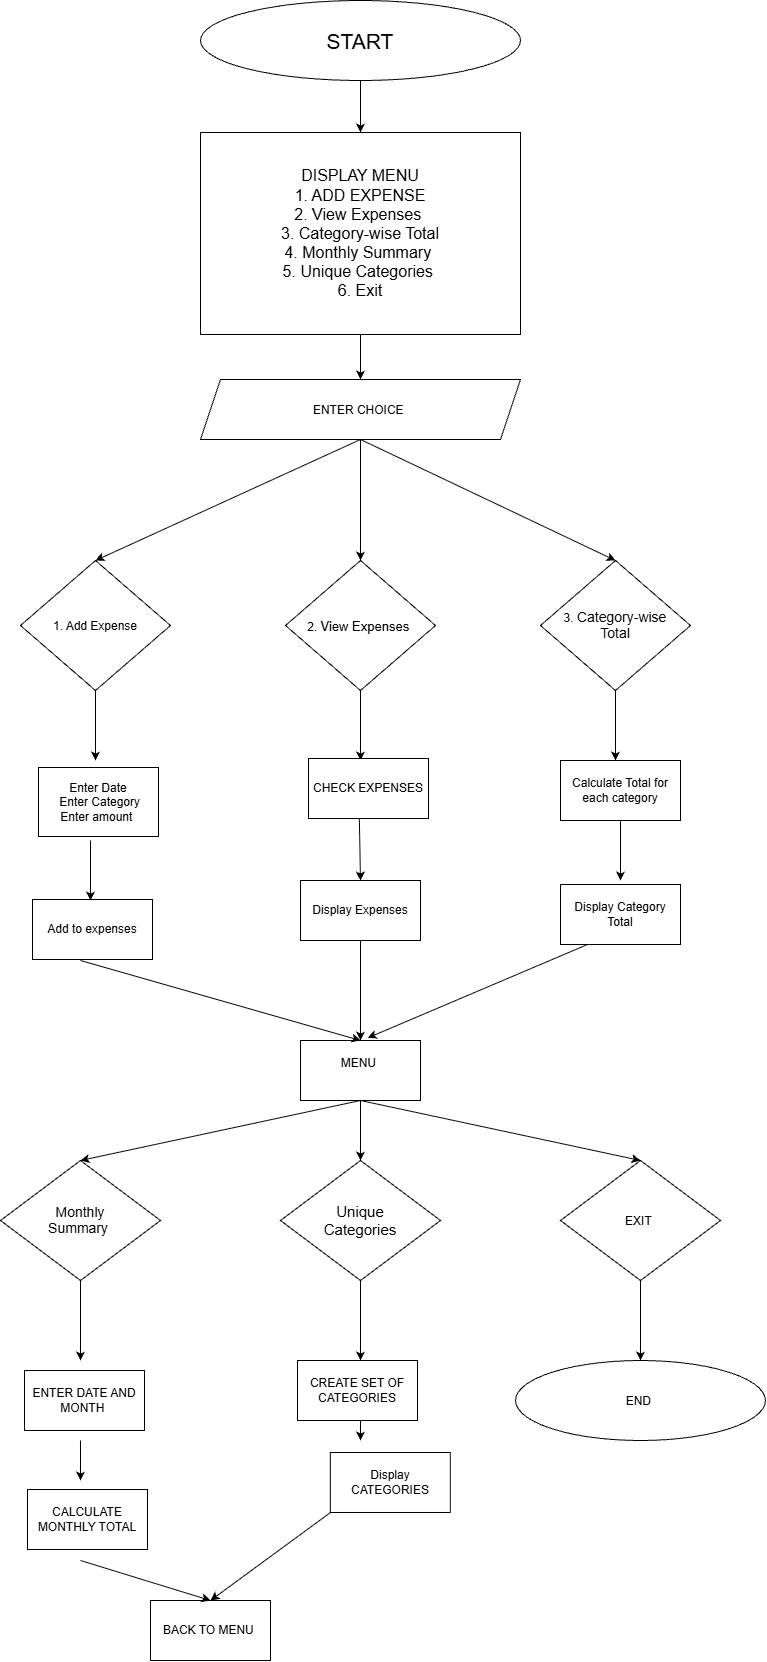

The diagram above was exported from draw.io. Its source (the exported page's mxGraphModel, read from the mxfile embedded in the PNG):
<mxGraphModel dx="673" dy="432" grid="0" gridSize="10" guides="1" tooltips="1" connect="1" arrows="1" fold="1" page="1" pageScale="1" pageWidth="850" pageHeight="1100" math="0" shadow="0">
  <root>
    <mxCell id="0" />
    <mxCell id="1" parent="0" />
    <mxCell id="fFcVlAKNor6VlzL2k3_q-3" edge="1" parent="1" source="fFcVlAKNor6VlzL2k3_q-1" style="edgeStyle=orthogonalEdgeStyle;rounded=0;orthogonalLoop=1;jettySize=auto;html=1;" target="fFcVlAKNor6VlzL2k3_q-2" value="">
      <mxGeometry relative="1" as="geometry" />
    </mxCell>
    <mxCell id="fFcVlAKNor6VlzL2k3_q-1" parent="1" style="ellipse;whiteSpace=wrap;html=1;shapeInside=1;" value="&lt;font style=&quot;font-size: 21px;&quot;&gt;START&lt;/font&gt;" vertex="1">
      <mxGeometry height="80" width="320" x="240" as="geometry" />
    </mxCell>
    <mxCell id="fFcVlAKNor6VlzL2k3_q-2" parent="1" style="whiteSpace=wrap;html=1;" value="&lt;font style=&quot;font-size: 16px;&quot;&gt;DISPLAY MENU&lt;/font&gt;&lt;div&gt;&lt;font style=&quot;font-size: 16px;&quot;&gt;&amp;nbsp;1. ADD EXPENSE&amp;nbsp;&lt;/font&gt;&lt;/div&gt;&lt;div&gt;&lt;font style=&quot;font-size: 16px;&quot;&gt;2. View Expenses&amp;nbsp;&lt;/font&gt;&lt;/div&gt;&lt;div&gt;&lt;font style=&quot;font-size: 16px;&quot;&gt;3. Category-wise Total&lt;/font&gt;&lt;/div&gt;&lt;div&gt;&lt;font style=&quot;font-size: 16px;&quot;&gt;4. Monthly Summary&amp;nbsp;&lt;/font&gt;&lt;/div&gt;&lt;div&gt;&lt;font style=&quot;font-size: 16px;&quot;&gt;5. Unique Categories&amp;nbsp;&lt;/font&gt;&lt;/div&gt;&lt;div&gt;&lt;font style=&quot;font-size: 16px;&quot;&gt;6. Exit&lt;/font&gt;&lt;/div&gt;" vertex="1">
      <mxGeometry height="202" width="320" x="240" y="132" as="geometry" />
    </mxCell>
    <mxCell id="fFcVlAKNor6VlzL2k3_q-5" parent="1" style="shape=parallelogram;perimeter=parallelogramPerimeter;whiteSpace=wrap;html=1;shapeInside=1;fixedSize=1;" value="ENTER CHOICE&amp;nbsp;" vertex="1">
      <mxGeometry height="60" width="320" x="240" y="379" as="geometry" />
    </mxCell>
    <mxCell id="fFcVlAKNor6VlzL2k3_q-6" parent="1" style="rhombus;whiteSpace=wrap;html=1;shapeInside=1;" value="1. Add Expense&lt;div&gt;&lt;br&gt;&lt;/div&gt;" vertex="1">
      <mxGeometry height="130" width="150" x="60" y="560" as="geometry" />
    </mxCell>
    <mxCell id="fFcVlAKNor6VlzL2k3_q-7" parent="1" style="rhombus;whiteSpace=wrap;html=1;shapeInside=1;" value="&lt;div style=&quot;&quot;&gt;2. &lt;font style=&quot;font-size: 13px;&quot;&gt;View Expenses&amp;nbsp;&lt;/font&gt;&lt;/div&gt;" vertex="1">
      <mxGeometry height="130" width="150" x="325" y="560" as="geometry" />
    </mxCell>
    <mxCell id="fFcVlAKNor6VlzL2k3_q-8" parent="1" style="rhombus;whiteSpace=wrap;html=1;shapeInside=1;" value="&lt;div style=&quot;&quot;&gt;3. &lt;font style=&quot;font-size: 14px;&quot;&gt;Category-wise Total&lt;/font&gt;&lt;/div&gt;" vertex="1">
      <mxGeometry height="130" width="150" x="580" y="560" as="geometry" />
    </mxCell>
    <mxCell id="fFcVlAKNor6VlzL2k3_q-10" edge="1" parent="1" source="fFcVlAKNor6VlzL2k3_q-5" style="endArrow=classic;html=1;rounded=0;exitX=0.5;exitY=1;exitDx=0;exitDy=0;entryX=0.5;entryY=0;entryDx=0;entryDy=0;" target="fFcVlAKNor6VlzL2k3_q-6" value="">
      <mxGeometry height="50" relative="1" width="50" as="geometry">
        <mxPoint x="390" y="620" as="sourcePoint" />
        <mxPoint x="440" y="570" as="targetPoint" />
      </mxGeometry>
    </mxCell>
    <mxCell id="fFcVlAKNor6VlzL2k3_q-11" edge="1" parent="1" source="fFcVlAKNor6VlzL2k3_q-5" style="endArrow=classic;html=1;rounded=0;exitX=0.5;exitY=1;exitDx=0;exitDy=0;" target="fFcVlAKNor6VlzL2k3_q-7" value="">
      <mxGeometry height="50" relative="1" width="50" as="geometry">
        <mxPoint x="390" y="620" as="sourcePoint" />
        <mxPoint x="440" y="570" as="targetPoint" />
      </mxGeometry>
    </mxCell>
    <mxCell id="fFcVlAKNor6VlzL2k3_q-12" edge="1" parent="1" source="fFcVlAKNor6VlzL2k3_q-5" style="endArrow=classic;html=1;rounded=0;exitX=0.5;exitY=1;exitDx=0;exitDy=0;entryX=0.5;entryY=0;entryDx=0;entryDy=0;" target="fFcVlAKNor6VlzL2k3_q-8" value="">
      <mxGeometry height="50" relative="1" width="50" as="geometry">
        <mxPoint x="390" y="620" as="sourcePoint" />
        <mxPoint x="440" y="570" as="targetPoint" />
      </mxGeometry>
    </mxCell>
    <mxCell id="fFcVlAKNor6VlzL2k3_q-13" edge="1" parent="1" source="fFcVlAKNor6VlzL2k3_q-6" style="endArrow=classic;html=1;rounded=0;exitX=0.5;exitY=1;exitDx=0;exitDy=0;" value="">
      <mxGeometry height="50" relative="1" width="50" as="geometry">
        <mxPoint x="320" y="830" as="sourcePoint" />
        <mxPoint x="135" y="760" as="targetPoint" />
      </mxGeometry>
    </mxCell>
    <mxCell id="fFcVlAKNor6VlzL2k3_q-16" edge="1" parent="1" style="endArrow=classic;html=1;rounded=0;" value="">
      <mxGeometry height="50" relative="1" width="50" as="geometry">
        <Array as="points">
          <mxPoint x="130" y="870" />
        </Array>
        <mxPoint x="130" y="840" as="sourcePoint" />
        <mxPoint x="130" y="900" as="targetPoint" />
      </mxGeometry>
    </mxCell>
    <mxCell id="fFcVlAKNor6VlzL2k3_q-19" edge="1" parent="1" source="fFcVlAKNor6VlzL2k3_q-7" style="endArrow=classic;html=1;rounded=0;exitX=0.5;exitY=1;exitDx=0;exitDy=0;" value="">
      <mxGeometry height="50" relative="1" width="50" as="geometry">
        <mxPoint x="340" y="810" as="sourcePoint" />
        <mxPoint x="400" y="760" as="targetPoint" />
      </mxGeometry>
    </mxCell>
    <mxCell id="fFcVlAKNor6VlzL2k3_q-21" edge="1" parent="1" style="endArrow=classic;html=1;rounded=0;exitX=0.5;exitY=1;exitDx=0;exitDy=0;" value="">
      <mxGeometry height="50" relative="1" width="50" as="geometry">
        <mxPoint x="398.5" y="800" as="sourcePoint" />
        <mxPoint x="400" y="880" as="targetPoint" />
      </mxGeometry>
    </mxCell>
    <mxCell id="fFcVlAKNor6VlzL2k3_q-23" edge="1" parent="1" source="fFcVlAKNor6VlzL2k3_q-8" style="endArrow=classic;html=1;rounded=0;exitX=0.5;exitY=1;exitDx=0;exitDy=0;" value="">
      <mxGeometry height="50" relative="1" width="50" as="geometry">
        <mxPoint x="340" y="800" as="sourcePoint" />
        <mxPoint x="655" y="760" as="targetPoint" />
      </mxGeometry>
    </mxCell>
    <mxCell id="fFcVlAKNor6VlzL2k3_q-25" edge="1" parent="1" style="endArrow=classic;html=1;rounded=0;" value="">
      <mxGeometry height="50" relative="1" width="50" as="geometry">
        <mxPoint x="660" y="820" as="sourcePoint" />
        <mxPoint x="660" y="880" as="targetPoint" />
      </mxGeometry>
    </mxCell>
    <mxCell id="fFcVlAKNor6VlzL2k3_q-28" parent="1" style="rounded=0;whiteSpace=wrap;html=1;" value="MENU&amp;nbsp;&lt;div&gt;&lt;br&gt;&lt;/div&gt;" vertex="1">
      <mxGeometry height="60" width="120" x="340" y="1040" as="geometry" />
    </mxCell>
    <mxCell id="fFcVlAKNor6VlzL2k3_q-29" edge="1" parent="1" style="endArrow=classic;html=1;rounded=0;entryX=0.5;entryY=0;entryDx=0;entryDy=0;" target="fFcVlAKNor6VlzL2k3_q-28" value="">
      <mxGeometry height="50" relative="1" width="50" as="geometry">
        <mxPoint x="120" y="960" as="sourcePoint" />
        <mxPoint x="410" y="1000" as="targetPoint" />
      </mxGeometry>
    </mxCell>
    <mxCell id="fFcVlAKNor6VlzL2k3_q-30" edge="1" parent="1" style="endArrow=classic;html=1;rounded=0;entryX=0.5;entryY=0;entryDx=0;entryDy=0;" target="fFcVlAKNor6VlzL2k3_q-28" value="">
      <mxGeometry height="50" relative="1" width="50" as="geometry">
        <mxPoint x="400" y="930" as="sourcePoint" />
        <mxPoint x="410" y="1000" as="targetPoint" />
      </mxGeometry>
    </mxCell>
    <mxCell id="fFcVlAKNor6VlzL2k3_q-31" edge="1" parent="1" style="endArrow=classic;html=1;rounded=0;entryX=0.561;entryY=-0.044;entryDx=0;entryDy=0;entryPerimeter=0;" target="fFcVlAKNor6VlzL2k3_q-28" value="">
      <mxGeometry height="50" relative="1" width="50" as="geometry">
        <mxPoint x="660" y="930" as="sourcePoint" />
        <mxPoint x="410" y="1000" as="targetPoint" />
      </mxGeometry>
    </mxCell>
    <mxCell id="fFcVlAKNor6VlzL2k3_q-32" parent="1" style="rhombus;whiteSpace=wrap;html=1;shapeInside=1;rounded=0;" value="&lt;font style=&quot;font-size: 14px;&quot;&gt;Monthly Summary&amp;nbsp;&lt;/font&gt;&lt;span style=&quot;white-space: pre;&quot;&gt;&lt;br style=&quot;font-family: monospace; font-size: 16px; text-align: start; white-space: pre;&quot;&gt;&lt;/span&gt;" vertex="1">
      <mxGeometry height="120" width="160" x="40" y="1160" as="geometry" />
    </mxCell>
    <mxCell id="fFcVlAKNor6VlzL2k3_q-34" parent="1" style="rhombus;whiteSpace=wrap;html=1;shapeInside=1;" value="&lt;font style=&quot;font-size: 15px;&quot;&gt;Unique Categories&lt;/font&gt;&lt;div&gt;&lt;br/&gt;&lt;/div&gt;" vertex="1">
      <mxGeometry height="120" width="160" x="320" y="1160" as="geometry" />
    </mxCell>
    <mxCell id="fFcVlAKNor6VlzL2k3_q-35" parent="1" style="rhombus;whiteSpace=wrap;html=1;shapeInside=1;" value="EXIT&amp;nbsp;" vertex="1">
      <mxGeometry height="120" width="160" x="600" y="1160" as="geometry" />
    </mxCell>
    <mxCell id="fFcVlAKNor6VlzL2k3_q-36" edge="1" parent="1" source="fFcVlAKNor6VlzL2k3_q-28" style="endArrow=classic;html=1;rounded=0;exitX=0.5;exitY=1;exitDx=0;exitDy=0;entryX=0.5;entryY=0;entryDx=0;entryDy=0;" target="fFcVlAKNor6VlzL2k3_q-34" value="">
      <mxGeometry height="50" relative="1" width="50" as="geometry">
        <mxPoint x="400" y="1180" as="sourcePoint" />
        <mxPoint x="450" y="1130" as="targetPoint" />
      </mxGeometry>
    </mxCell>
    <mxCell id="fFcVlAKNor6VlzL2k3_q-37" edge="1" parent="1" source="fFcVlAKNor6VlzL2k3_q-28" style="endArrow=classic;html=1;rounded=0;exitX=0.5;exitY=1;exitDx=0;exitDy=0;entryX=0.5;entryY=0;entryDx=0;entryDy=0;" target="fFcVlAKNor6VlzL2k3_q-32" value="">
      <mxGeometry height="50" relative="1" width="50" as="geometry">
        <mxPoint x="400" y="1180" as="sourcePoint" />
        <mxPoint x="450" y="1130" as="targetPoint" />
      </mxGeometry>
    </mxCell>
    <mxCell id="fFcVlAKNor6VlzL2k3_q-38" edge="1" parent="1" source="fFcVlAKNor6VlzL2k3_q-28" style="endArrow=classic;html=1;rounded=0;exitX=0.5;exitY=1;exitDx=0;exitDy=0;entryX=0.5;entryY=0;entryDx=0;entryDy=0;" target="fFcVlAKNor6VlzL2k3_q-35" value="">
      <mxGeometry height="50" relative="1" width="50" as="geometry">
        <mxPoint x="400" y="1180" as="sourcePoint" />
        <mxPoint x="450" y="1130" as="targetPoint" />
      </mxGeometry>
    </mxCell>
    <mxCell id="fFcVlAKNor6VlzL2k3_q-39" edge="1" parent="1" source="fFcVlAKNor6VlzL2k3_q-35" style="endArrow=classic;html=1;rounded=0;exitX=0.5;exitY=1;exitDx=0;exitDy=0;entryX=0.5;entryY=0;entryDx=0;entryDy=0;" target="fFcVlAKNor6VlzL2k3_q-40" value="">
      <mxGeometry height="50" relative="1" width="50" as="geometry">
        <mxPoint x="400" y="1270" as="sourcePoint" />
        <mxPoint x="680" y="1360" as="targetPoint" />
      </mxGeometry>
    </mxCell>
    <mxCell id="fFcVlAKNor6VlzL2k3_q-40" parent="1" style="ellipse;whiteSpace=wrap;html=1;shapeInside=1;" value="END&amp;nbsp;" vertex="1">
      <mxGeometry height="80" width="250" x="555" y="1360" as="geometry" />
    </mxCell>
    <mxCell id="fFcVlAKNor6VlzL2k3_q-44" edge="1" parent="1" source="fFcVlAKNor6VlzL2k3_q-32" style="endArrow=classic;html=1;rounded=0;exitX=0.5;exitY=1;exitDx=0;exitDy=0;" value="">
      <mxGeometry height="50" relative="1" width="50" as="geometry">
        <mxPoint x="320" y="1300" as="sourcePoint" />
        <mxPoint x="120" y="1360" as="targetPoint" />
      </mxGeometry>
    </mxCell>
    <mxCell id="fFcVlAKNor6VlzL2k3_q-45" edge="1" parent="1" style="endArrow=classic;html=1;rounded=0;exitX=0.5;exitY=1;exitDx=0;exitDy=0;" value="">
      <mxGeometry height="50" relative="1" width="50" as="geometry">
        <mxPoint x="120" y="1440" as="sourcePoint" />
        <mxPoint x="120" y="1480" as="targetPoint" />
      </mxGeometry>
    </mxCell>
    <mxCell id="fFcVlAKNor6VlzL2k3_q-47" edge="1" parent="1" source="fFcVlAKNor6VlzL2k3_q-34" style="endArrow=classic;html=1;rounded=0;exitX=0.5;exitY=1;exitDx=0;exitDy=0;" value="">
      <mxGeometry height="50" relative="1" width="50" as="geometry">
        <mxPoint x="320" y="1550" as="sourcePoint" />
        <mxPoint x="400" y="1360" as="targetPoint" />
      </mxGeometry>
    </mxCell>
    <mxCell id="fFcVlAKNor6VlzL2k3_q-50" edge="1" parent="1" style="endArrow=classic;html=1;rounded=0;" value="">
      <mxGeometry height="50" relative="1" width="50" as="geometry">
        <mxPoint x="400" y="1400" as="sourcePoint" />
        <mxPoint x="400" y="1440" as="targetPoint" />
      </mxGeometry>
    </mxCell>
    <mxCell id="fFcVlAKNor6VlzL2k3_q-52" parent="1" style="rounded=0;whiteSpace=wrap;html=1;" value="BACK TO MENU&amp;nbsp;" vertex="1">
      <mxGeometry height="60" width="120" x="190" y="1600" as="geometry" />
    </mxCell>
    <mxCell id="fFcVlAKNor6VlzL2k3_q-53" edge="1" parent="1" style="endArrow=classic;html=1;rounded=0;entryX=0.5;entryY=0;entryDx=0;entryDy=0;" target="fFcVlAKNor6VlzL2k3_q-52" value="">
      <mxGeometry height="50" relative="1" width="50" as="geometry">
        <mxPoint x="120" y="1560" as="sourcePoint" />
        <mxPoint x="370" y="1620" as="targetPoint" />
      </mxGeometry>
    </mxCell>
    <mxCell id="fFcVlAKNor6VlzL2k3_q-54" edge="1" parent="1" style="endArrow=classic;html=1;rounded=0;entryX=0.5;entryY=0;entryDx=0;entryDy=0;" target="fFcVlAKNor6VlzL2k3_q-52" value="">
      <mxGeometry height="50" relative="1" width="50" as="geometry">
        <mxPoint x="400" y="1490" as="sourcePoint" />
        <mxPoint x="370" y="1620" as="targetPoint" />
      </mxGeometry>
    </mxCell>
    <mxCell id="fFcVlAKNor6VlzL2k3_q-55" edge="1" parent="1" source="fFcVlAKNor6VlzL2k3_q-2" style="endArrow=classic;html=1;rounded=0;exitX=0.5;exitY=1;exitDx=0;exitDy=0;entryX=0.5;entryY=0;entryDx=0;entryDy=0;" target="fFcVlAKNor6VlzL2k3_q-5" value="">
      <mxGeometry height="50" relative="1" width="50" as="geometry">
        <mxPoint x="420" y="350" as="sourcePoint" />
        <mxPoint x="470" y="300" as="targetPoint" />
      </mxGeometry>
    </mxCell>
    <mxCell id="d1U0xj6lqJsq6lXD_crN-3" parent="1" style="whiteSpace=wrap;html=1;" value="Display CATEGORIES" vertex="1">
      <mxGeometry height="60" width="120" x="369.82608695652175" y="1451.9855426290762" as="geometry" />
    </mxCell>
    <mxCell id="d1U0xj6lqJsq6lXD_crN-8" parent="1" style="rounded=0;whiteSpace=wrap;html=1;" value="CHECK EXPENSES" vertex="1">
      <mxGeometry height="60" width="120" x="348" y="758" as="geometry" />
    </mxCell>
    <mxCell id="d1U0xj6lqJsq6lXD_crN-9" parent="1" style="rounded=0;whiteSpace=wrap;html=1;" value="Display Expenses" vertex="1">
      <mxGeometry height="60" width="120" x="340" y="880" as="geometry" />
    </mxCell>
    <mxCell id="d1U0xj6lqJsq6lXD_crN-10" parent="1" style="rounded=0;whiteSpace=wrap;html=1;" value="Add to expenses" vertex="1">
      <mxGeometry height="60" width="120" x="72" y="899" as="geometry" />
    </mxCell>
    <mxCell id="d1U0xj6lqJsq6lXD_crN-11" parent="1" style="rounded=0;whiteSpace=wrap;html=1;" value="Enter Date&lt;br&gt;&amp;nbsp;Enter Category&lt;div&gt;Enter amount&amp;nbsp;&lt;/div&gt;" vertex="1">
      <mxGeometry height="69" width="120" x="78" y="767" as="geometry" />
    </mxCell>
    <mxCell id="d1U0xj6lqJsq6lXD_crN-13" parent="1" style="rounded=0;whiteSpace=wrap;html=1;" value="Calculate Total for each category" vertex="1">
      <mxGeometry height="60" width="120" x="600" y="760" as="geometry" />
    </mxCell>
    <mxCell id="d1U0xj6lqJsq6lXD_crN-14" parent="1" style="rounded=0;whiteSpace=wrap;html=1;" value="Display Category Total" vertex="1">
      <mxGeometry height="60" width="120" x="600" y="884" as="geometry" />
    </mxCell>
    <mxCell id="d1U0xj6lqJsq6lXD_crN-15" parent="1" style="rounded=0;whiteSpace=wrap;html=1;" value="CREATE SET OF CATEGORIES" vertex="1">
      <mxGeometry height="60" width="120" x="337" y="1360" as="geometry" />
    </mxCell>
    <mxCell id="d1U0xj6lqJsq6lXD_crN-16" parent="1" style="rounded=0;whiteSpace=wrap;html=1;" value="CALCULATE MONTHLY TOTAL" vertex="1">
      <mxGeometry height="60" width="120" x="67" y="1489" as="geometry" />
    </mxCell>
    <mxCell id="d1U0xj6lqJsq6lXD_crN-17" parent="1" style="rounded=0;whiteSpace=wrap;html=1;" value="ENTER DATE AND MONTH&amp;nbsp;" vertex="1">
      <mxGeometry height="60" width="120" x="64" y="1370" as="geometry" />
    </mxCell>
  </root>
</mxGraphModel>